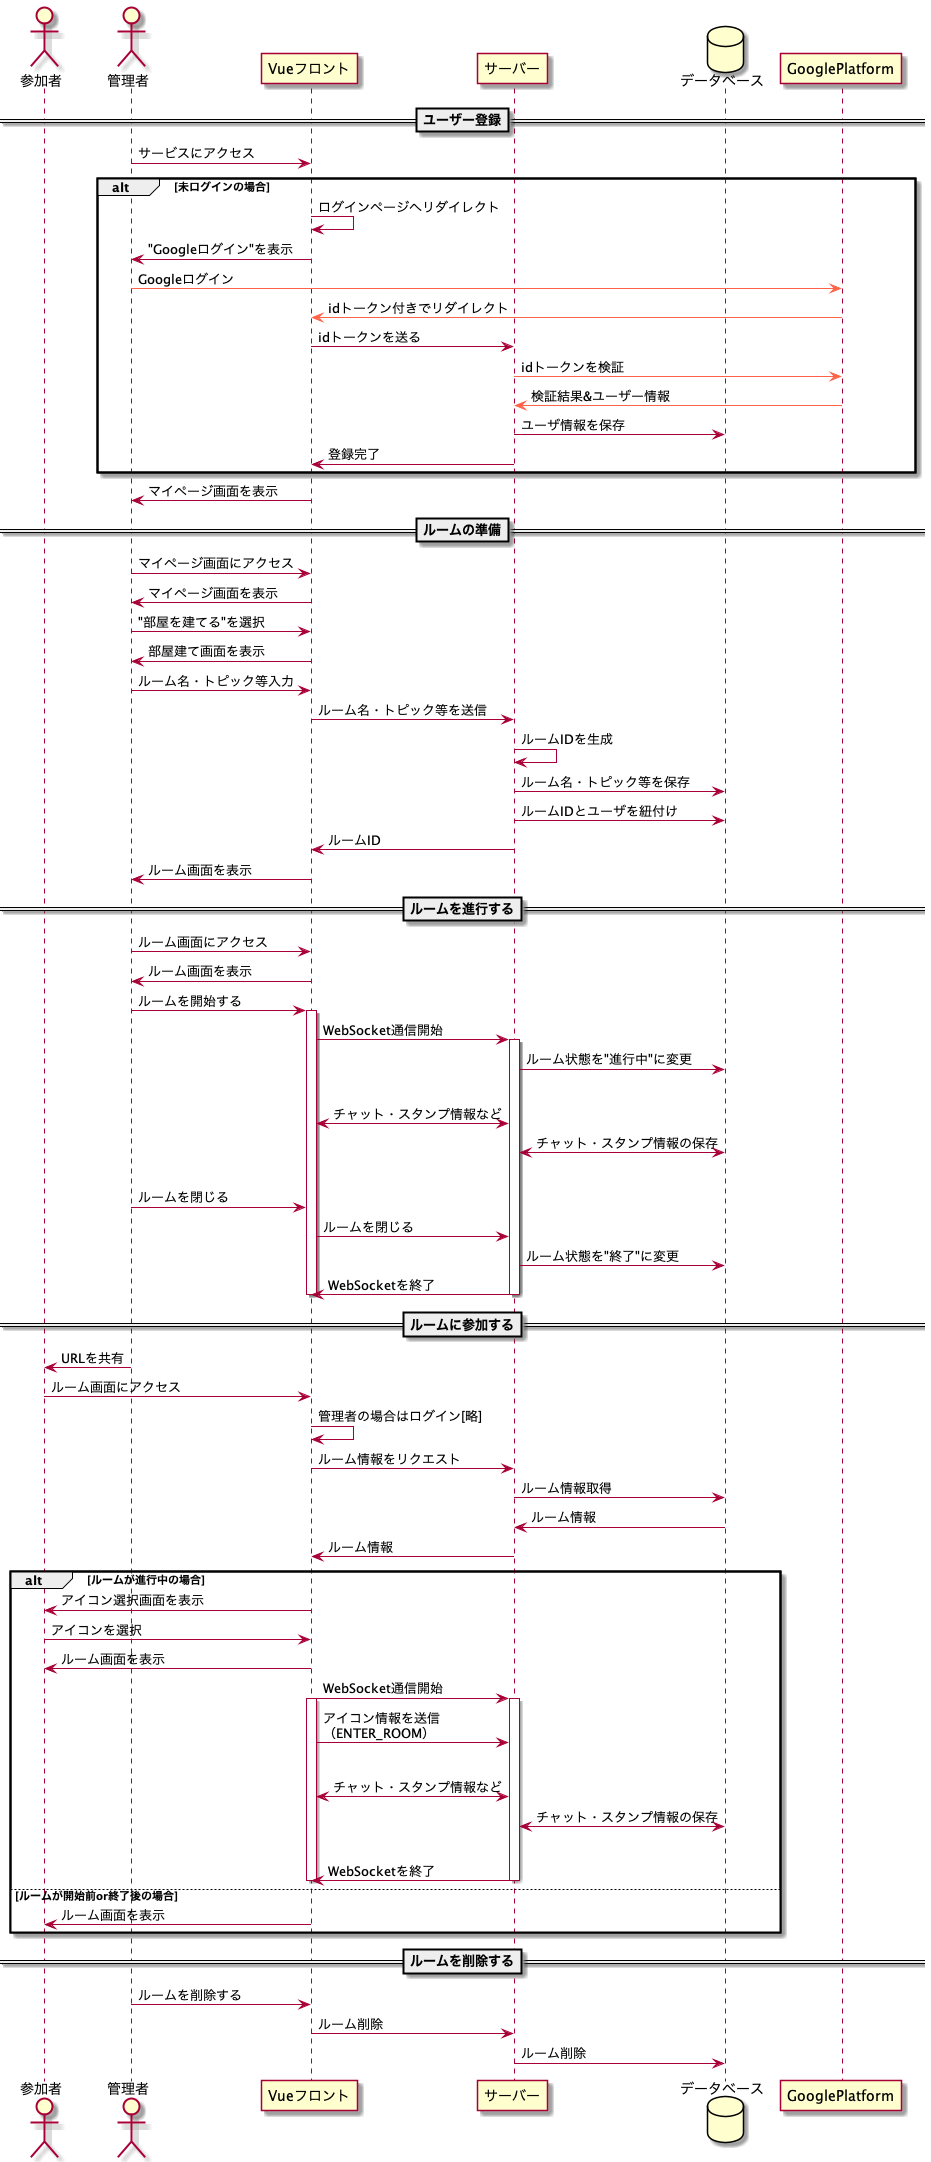

The diagram above was rendered by PlantUML. Its source (embedded in the PNG):
@startuml sequence
actor 参加者 as part
actor 管理者 as admin
participant Vueフロント as front
participant サーバー as server
database データベース as db
participant GooglePlatform as gp

==ユーザー登録==
admin -> front: サービスにアクセス
alt 未ログインの場合
  front -> front: ログインページへリダイレクト
  front -> admin: "Googleログイン"を表示
  admin -[#tomato]> gp: Googleログイン
  gp -[#tomato]> front: idトークン付きでリダイレクト
  front -> server: idトークンを送る
  server -[#tomato]> gp: idトークンを検証
  gp -[#tomato]> server: 検証結果&ユーザー情報
  server -> db: ユーザ情報を保存
  server -> front: 登録完了
end
front -> admin: マイページ画面を表示

==ルームの準備==
admin -> front: マイページ画面にアクセス
front -> admin: マイページ画面を表示
admin -> front: "部屋を建てる"を選択
front -> admin: 部屋建て画面を表示
admin -> front: ルーム名・トピック等入力
front -> server: ルーム名・トピック等を送信
server -> server: ルームIDを生成
server -> db: ルーム名・トピック等を保存
server -> db: ルームIDとユーザを紐付け
server -> front: ルームID
front -> admin: ルーム画面を表示

==ルームを進行する==
admin -> front: ルーム画面にアクセス
front -> admin: ルーム画面を表示
admin -> front: ルームを開始する
activate front
front -> server: WebSocket通信開始
activate server
server -> db: ルーム状態を"進行中"に変更
|||
front <-> server: チャット・スタンプ情報など
server <-> db: チャット・スタンプ情報の保存
|||
admin -> front: ルームを閉じる
front -> server: ルームを閉じる
server -> db: ルーム状態を"終了"に変更
server -> front: WebSocketを終了
deactivate front
deactivate server

==ルームに参加する==
admin -> part: URLを共有
part -> front: ルーム画面にアクセス
front -> front: 管理者の場合はログイン[略]
front -> server: ルーム情報をリクエスト
server -> db: ルーム情報取得
db -> server: ルーム情報
server -> front: ルーム情報
alt ルームが進行中の場合
  front -> part: アイコン選択画面を表示
  part -> front: アイコンを選択
  front -> part: ルーム画面を表示
  front -> server: WebSocket通信開始
  activate front
  activate server
  front -> server: アイコン情報を送信\n（ENTER_ROOM）
  |||
  front <-> server: チャット・スタンプ情報など
  server <-> db: チャット・スタンプ情報の保存
  |||
  server -> front:  WebSocketを終了
  deactivate front
  deactivate server
else ルームが開始前or終了後の場合
  front -> part: ルーム画面を表示
end

==ルームを削除する==
admin -> front: ルームを削除する
front -> server: ルーム削除
server -> db: ルーム削除
@enduml